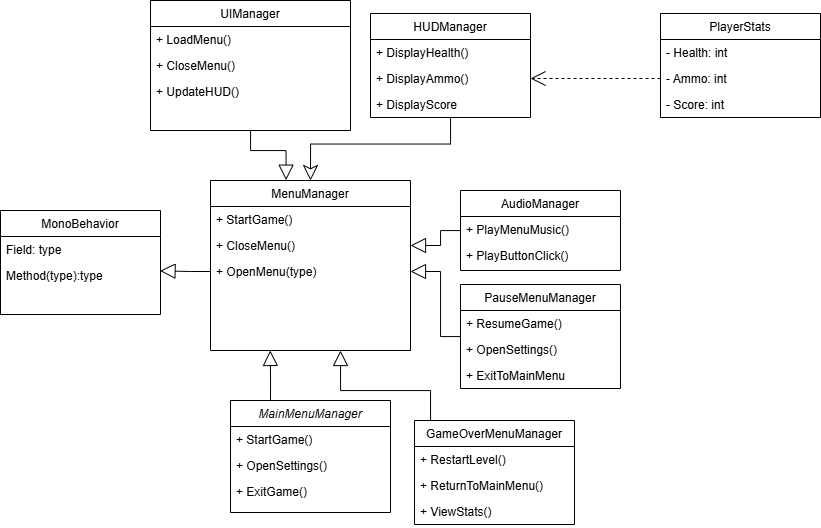

The diagram above was exported from draw.io. Its source (the exported page's mxGraphModel, read from the mxfile embedded in the PNG):
<mxGraphModel dx="1173" dy="613" grid="1" gridSize="10" guides="1" tooltips="1" connect="1" arrows="1" fold="1" page="1" pageScale="1" pageWidth="827" pageHeight="1169" math="0" shadow="0">
  <root>
    <mxCell id="WIyWlLk6GJQsqaUBKTNV-0" />
    <mxCell id="WIyWlLk6GJQsqaUBKTNV-1" parent="WIyWlLk6GJQsqaUBKTNV-0" />
    <mxCell id="aAn4RHnbifItTFoL8vJ4-22" style="edgeStyle=orthogonalEdgeStyle;rounded=0;orthogonalLoop=1;jettySize=auto;html=1;entryX=1;entryY=0.5;entryDx=0;entryDy=0;endArrow=block;endFill=0;endSize=13;" edge="1" parent="WIyWlLk6GJQsqaUBKTNV-1" source="zkfFHV4jXpPFQw0GAbJ--17" target="aAn4RHnbifItTFoL8vJ4-17">
      <mxGeometry relative="1" as="geometry" />
    </mxCell>
    <mxCell id="zkfFHV4jXpPFQw0GAbJ--17" value="PauseMenuManager" style="swimlane;fontStyle=0;align=center;verticalAlign=top;childLayout=stackLayout;horizontal=1;startSize=26;horizontalStack=0;resizeParent=1;resizeLast=0;collapsible=1;marginBottom=0;rounded=0;shadow=0;strokeWidth=1;" parent="WIyWlLk6GJQsqaUBKTNV-1" vertex="1">
      <mxGeometry x="460" y="334" width="160" height="104" as="geometry">
        <mxRectangle x="550" y="140" width="160" height="26" as="alternateBounds" />
      </mxGeometry>
    </mxCell>
    <mxCell id="zkfFHV4jXpPFQw0GAbJ--18" value="+ ResumeGame()" style="text;align=left;verticalAlign=top;spacingLeft=4;spacingRight=4;overflow=hidden;rotatable=0;points=[[0,0.5],[1,0.5]];portConstraint=eastwest;" parent="zkfFHV4jXpPFQw0GAbJ--17" vertex="1">
      <mxGeometry y="26" width="160" height="26" as="geometry" />
    </mxCell>
    <mxCell id="zkfFHV4jXpPFQw0GAbJ--19" value="+ OpenSettings()" style="text;align=left;verticalAlign=top;spacingLeft=4;spacingRight=4;overflow=hidden;rotatable=0;points=[[0,0.5],[1,0.5]];portConstraint=eastwest;rounded=0;shadow=0;html=0;" parent="zkfFHV4jXpPFQw0GAbJ--17" vertex="1">
      <mxGeometry y="52" width="160" height="26" as="geometry" />
    </mxCell>
    <mxCell id="zkfFHV4jXpPFQw0GAbJ--20" value="+ ExitToMainMenu" style="text;align=left;verticalAlign=top;spacingLeft=4;spacingRight=4;overflow=hidden;rotatable=0;points=[[0,0.5],[1,0.5]];portConstraint=eastwest;rounded=0;shadow=0;html=0;" parent="zkfFHV4jXpPFQw0GAbJ--17" vertex="1">
      <mxGeometry y="78" width="160" height="26" as="geometry" />
    </mxCell>
    <mxCell id="_SpRLHmRpv78sepX1QUb-2" value="UIManager" style="swimlane;fontStyle=0;align=center;verticalAlign=top;childLayout=stackLayout;horizontal=1;startSize=26;horizontalStack=0;resizeParent=1;resizeLast=0;collapsible=1;marginBottom=0;rounded=0;shadow=0;strokeWidth=1;" parent="WIyWlLk6GJQsqaUBKTNV-1" vertex="1">
      <mxGeometry x="150" y="50" width="200" height="130" as="geometry">
        <mxRectangle x="550" y="140" width="160" height="26" as="alternateBounds" />
      </mxGeometry>
    </mxCell>
    <mxCell id="_SpRLHmRpv78sepX1QUb-3" value="+ LoadMenu()" style="text;align=left;verticalAlign=top;spacingLeft=4;spacingRight=4;overflow=hidden;rotatable=0;points=[[0,0.5],[1,0.5]];portConstraint=eastwest;whiteSpace=wrap;fillColor=none;" parent="_SpRLHmRpv78sepX1QUb-2" vertex="1">
      <mxGeometry y="26" width="200" height="26" as="geometry" />
    </mxCell>
    <mxCell id="_SpRLHmRpv78sepX1QUb-4" value="+ CloseMenu()" style="text;align=left;verticalAlign=top;spacingLeft=4;spacingRight=4;overflow=hidden;rotatable=0;points=[[0,0.5],[1,0.5]];portConstraint=eastwest;rounded=0;shadow=0;html=0;" parent="_SpRLHmRpv78sepX1QUb-2" vertex="1">
      <mxGeometry y="52" width="200" height="26" as="geometry" />
    </mxCell>
    <mxCell id="_SpRLHmRpv78sepX1QUb-5" value="+ UpdateHUD()" style="text;align=left;verticalAlign=top;spacingLeft=4;spacingRight=4;overflow=hidden;rotatable=0;points=[[0,0.5],[1,0.5]];portConstraint=eastwest;rounded=0;shadow=0;html=0;" parent="_SpRLHmRpv78sepX1QUb-2" vertex="1">
      <mxGeometry y="78" width="200" height="26" as="geometry" />
    </mxCell>
    <mxCell id="aAn4RHnbifItTFoL8vJ4-29" style="edgeStyle=orthogonalEdgeStyle;rounded=0;orthogonalLoop=1;jettySize=auto;html=1;endArrow=block;endFill=0;endSize=13;" edge="1" parent="WIyWlLk6GJQsqaUBKTNV-1" source="_SpRLHmRpv78sepX1QUb-6">
      <mxGeometry relative="1" as="geometry">
        <mxPoint x="340" y="400" as="targetPoint" />
        <Array as="points">
          <mxPoint x="430" y="440" />
          <mxPoint x="340" y="440" />
        </Array>
      </mxGeometry>
    </mxCell>
    <mxCell id="_SpRLHmRpv78sepX1QUb-6" value="GameOverMenuManager" style="swimlane;fontStyle=0;align=center;verticalAlign=top;childLayout=stackLayout;horizontal=1;startSize=26;horizontalStack=0;resizeParent=1;resizeLast=0;collapsible=1;marginBottom=0;rounded=0;shadow=0;strokeWidth=1;" parent="WIyWlLk6GJQsqaUBKTNV-1" vertex="1">
      <mxGeometry x="414" y="470" width="160" height="104" as="geometry">
        <mxRectangle x="550" y="140" width="160" height="26" as="alternateBounds" />
      </mxGeometry>
    </mxCell>
    <mxCell id="_SpRLHmRpv78sepX1QUb-7" value="+ RestartLevel()" style="text;align=left;verticalAlign=top;spacingLeft=4;spacingRight=4;overflow=hidden;rotatable=0;points=[[0,0.5],[1,0.5]];portConstraint=eastwest;" parent="_SpRLHmRpv78sepX1QUb-6" vertex="1">
      <mxGeometry y="26" width="160" height="26" as="geometry" />
    </mxCell>
    <mxCell id="_SpRLHmRpv78sepX1QUb-8" value="+ ReturnToMainMenu()" style="text;align=left;verticalAlign=top;spacingLeft=4;spacingRight=4;overflow=hidden;rotatable=0;points=[[0,0.5],[1,0.5]];portConstraint=eastwest;rounded=0;shadow=0;html=0;" parent="_SpRLHmRpv78sepX1QUb-6" vertex="1">
      <mxGeometry y="52" width="160" height="26" as="geometry" />
    </mxCell>
    <mxCell id="_SpRLHmRpv78sepX1QUb-9" value="+ ViewStats()" style="text;align=left;verticalAlign=top;spacingLeft=4;spacingRight=4;overflow=hidden;rotatable=0;points=[[0,0.5],[1,0.5]];portConstraint=eastwest;rounded=0;shadow=0;html=0;" parent="_SpRLHmRpv78sepX1QUb-6" vertex="1">
      <mxGeometry y="78" width="160" height="26" as="geometry" />
    </mxCell>
    <mxCell id="aAn4RHnbifItTFoL8vJ4-23" style="edgeStyle=orthogonalEdgeStyle;rounded=0;orthogonalLoop=1;jettySize=auto;html=1;entryX=1;entryY=0.5;entryDx=0;entryDy=0;endArrow=block;endFill=0;endSize=13;" edge="1" parent="WIyWlLk6GJQsqaUBKTNV-1" source="_SpRLHmRpv78sepX1QUb-25" target="aAn4RHnbifItTFoL8vJ4-10">
      <mxGeometry relative="1" as="geometry" />
    </mxCell>
    <mxCell id="_SpRLHmRpv78sepX1QUb-25" value="AudioManager" style="swimlane;fontStyle=0;align=center;verticalAlign=top;childLayout=stackLayout;horizontal=1;startSize=26;horizontalStack=0;resizeParent=1;resizeLast=0;collapsible=1;marginBottom=0;rounded=0;shadow=0;strokeWidth=1;" parent="WIyWlLk6GJQsqaUBKTNV-1" vertex="1">
      <mxGeometry x="460" y="240" width="160" height="80" as="geometry">
        <mxRectangle x="550" y="140" width="160" height="26" as="alternateBounds" />
      </mxGeometry>
    </mxCell>
    <mxCell id="_SpRLHmRpv78sepX1QUb-26" value="+ PlayMenuMusic()" style="text;align=left;verticalAlign=top;spacingLeft=4;spacingRight=4;overflow=hidden;rotatable=0;points=[[0,0.5],[1,0.5]];portConstraint=eastwest;" parent="_SpRLHmRpv78sepX1QUb-25" vertex="1">
      <mxGeometry y="26" width="160" height="26" as="geometry" />
    </mxCell>
    <mxCell id="_SpRLHmRpv78sepX1QUb-27" value="+ PlayButtonClick()" style="text;align=left;verticalAlign=top;spacingLeft=4;spacingRight=4;overflow=hidden;rotatable=0;points=[[0,0.5],[1,0.5]];portConstraint=eastwest;rounded=0;shadow=0;html=0;" parent="_SpRLHmRpv78sepX1QUb-25" vertex="1">
      <mxGeometry y="52" width="160" height="26" as="geometry" />
    </mxCell>
    <mxCell id="_SpRLHmRpv78sepX1QUb-33" value="PlayerStats" style="swimlane;fontStyle=0;align=center;verticalAlign=top;childLayout=stackLayout;horizontal=1;startSize=26;horizontalStack=0;resizeParent=1;resizeLast=0;collapsible=1;marginBottom=0;rounded=0;shadow=0;strokeWidth=1;" parent="WIyWlLk6GJQsqaUBKTNV-1" vertex="1">
      <mxGeometry x="660" y="63" width="160" height="104" as="geometry">
        <mxRectangle x="550" y="140" width="160" height="26" as="alternateBounds" />
      </mxGeometry>
    </mxCell>
    <mxCell id="_SpRLHmRpv78sepX1QUb-34" value="- Health: int" style="text;align=left;verticalAlign=top;spacingLeft=4;spacingRight=4;overflow=hidden;rotatable=0;points=[[0,0.5],[1,0.5]];portConstraint=eastwest;" parent="_SpRLHmRpv78sepX1QUb-33" vertex="1">
      <mxGeometry y="26" width="160" height="26" as="geometry" />
    </mxCell>
    <mxCell id="_SpRLHmRpv78sepX1QUb-35" value="- Ammo: int" style="text;align=left;verticalAlign=top;spacingLeft=4;spacingRight=4;overflow=hidden;rotatable=0;points=[[0,0.5],[1,0.5]];portConstraint=eastwest;rounded=0;shadow=0;html=0;" parent="_SpRLHmRpv78sepX1QUb-33" vertex="1">
      <mxGeometry y="52" width="160" height="26" as="geometry" />
    </mxCell>
    <mxCell id="_SpRLHmRpv78sepX1QUb-36" value="- Score: int" style="text;align=left;verticalAlign=top;spacingLeft=4;spacingRight=4;overflow=hidden;rotatable=0;points=[[0,0.5],[1,0.5]];portConstraint=eastwest;rounded=0;shadow=0;html=0;" parent="_SpRLHmRpv78sepX1QUb-33" vertex="1">
      <mxGeometry y="78" width="160" height="26" as="geometry" />
    </mxCell>
    <mxCell id="_SpRLHmRpv78sepX1QUb-37" value="MonoBehavior" style="swimlane;fontStyle=0;align=center;verticalAlign=top;childLayout=stackLayout;horizontal=1;startSize=26;horizontalStack=0;resizeParent=1;resizeLast=0;collapsible=1;marginBottom=0;rounded=0;shadow=0;strokeWidth=1;" parent="WIyWlLk6GJQsqaUBKTNV-1" vertex="1">
      <mxGeometry y="260" width="160" height="104" as="geometry">
        <mxRectangle x="550" y="140" width="160" height="26" as="alternateBounds" />
      </mxGeometry>
    </mxCell>
    <mxCell id="_SpRLHmRpv78sepX1QUb-39" value="Field: type" style="text;align=left;verticalAlign=top;spacingLeft=4;spacingRight=4;overflow=hidden;rotatable=0;points=[[0,0.5],[1,0.5]];portConstraint=eastwest;rounded=0;shadow=0;html=0;" parent="_SpRLHmRpv78sepX1QUb-37" vertex="1">
      <mxGeometry y="26" width="160" height="26" as="geometry" />
    </mxCell>
    <mxCell id="_SpRLHmRpv78sepX1QUb-40" value="Method(type):type " style="text;align=left;verticalAlign=top;spacingLeft=4;spacingRight=4;overflow=hidden;rotatable=0;points=[[0,0.5],[1,0.5]];portConstraint=eastwest;rounded=0;shadow=0;html=0;" parent="_SpRLHmRpv78sepX1QUb-37" vertex="1">
      <mxGeometry y="52" width="160" height="26" as="geometry" />
    </mxCell>
    <mxCell id="aAn4RHnbifItTFoL8vJ4-31" style="edgeStyle=orthogonalEdgeStyle;rounded=0;orthogonalLoop=1;jettySize=auto;html=1;exitX=0.25;exitY=0;exitDx=0;exitDy=0;endArrow=block;endFill=0;endSize=13;" edge="1" parent="WIyWlLk6GJQsqaUBKTNV-1" source="_SpRLHmRpv78sepX1QUb-66">
      <mxGeometry relative="1" as="geometry">
        <mxPoint x="269.7058823529412" y="400" as="targetPoint" />
      </mxGeometry>
    </mxCell>
    <mxCell id="_SpRLHmRpv78sepX1QUb-66" value="MainMenuManager" style="swimlane;fontStyle=2;align=center;verticalAlign=top;childLayout=stackLayout;horizontal=1;startSize=26;horizontalStack=0;resizeParent=1;resizeLast=0;collapsible=1;marginBottom=0;rounded=0;shadow=0;strokeWidth=1;" parent="WIyWlLk6GJQsqaUBKTNV-1" vertex="1">
      <mxGeometry x="230" y="450" width="160" height="112" as="geometry">
        <mxRectangle x="230" y="140" width="160" height="26" as="alternateBounds" />
      </mxGeometry>
    </mxCell>
    <mxCell id="_SpRLHmRpv78sepX1QUb-67" value="+ StartGame()" style="text;align=left;verticalAlign=top;spacingLeft=4;spacingRight=4;overflow=hidden;rotatable=0;points=[[0,0.5],[1,0.5]];portConstraint=eastwest;" parent="_SpRLHmRpv78sepX1QUb-66" vertex="1">
      <mxGeometry y="26" width="160" height="26" as="geometry" />
    </mxCell>
    <mxCell id="_SpRLHmRpv78sepX1QUb-68" value="+ OpenSettings()" style="text;align=left;verticalAlign=top;spacingLeft=4;spacingRight=4;overflow=hidden;rotatable=0;points=[[0,0.5],[1,0.5]];portConstraint=eastwest;rounded=0;shadow=0;html=0;" parent="_SpRLHmRpv78sepX1QUb-66" vertex="1">
      <mxGeometry y="52" width="160" height="26" as="geometry" />
    </mxCell>
    <mxCell id="_SpRLHmRpv78sepX1QUb-69" value="+ ExitGame()" style="text;align=left;verticalAlign=top;spacingLeft=4;spacingRight=4;overflow=hidden;rotatable=0;points=[[0,0.5],[1,0.5]];portConstraint=eastwest;rounded=0;shadow=0;html=0;" parent="_SpRLHmRpv78sepX1QUb-66" vertex="1">
      <mxGeometry y="78" width="160" height="26" as="geometry" />
    </mxCell>
    <mxCell id="aAn4RHnbifItTFoL8vJ4-24" style="edgeStyle=orthogonalEdgeStyle;rounded=0;orthogonalLoop=1;jettySize=auto;html=1;entryX=0.5;entryY=0;entryDx=0;entryDy=0;endArrow=classic;endFill=0;endSize=13;" edge="1" parent="WIyWlLk6GJQsqaUBKTNV-1" source="_SpRLHmRpv78sepX1QUb-71" target="aAn4RHnbifItTFoL8vJ4-8">
      <mxGeometry relative="1" as="geometry" />
    </mxCell>
    <mxCell id="_SpRLHmRpv78sepX1QUb-71" value="HUDManager" style="swimlane;fontStyle=0;align=center;verticalAlign=top;childLayout=stackLayout;horizontal=1;startSize=26;horizontalStack=0;resizeParent=1;resizeLast=0;collapsible=1;marginBottom=0;rounded=0;shadow=0;strokeWidth=1;" parent="WIyWlLk6GJQsqaUBKTNV-1" vertex="1">
      <mxGeometry x="370" y="63" width="160" height="104" as="geometry">
        <mxRectangle x="550" y="140" width="160" height="26" as="alternateBounds" />
      </mxGeometry>
    </mxCell>
    <mxCell id="_SpRLHmRpv78sepX1QUb-72" value="+ DisplayHealth()" style="text;align=left;verticalAlign=top;spacingLeft=4;spacingRight=4;overflow=hidden;rotatable=0;points=[[0,0.5],[1,0.5]];portConstraint=eastwest;" parent="_SpRLHmRpv78sepX1QUb-71" vertex="1">
      <mxGeometry y="26" width="160" height="26" as="geometry" />
    </mxCell>
    <mxCell id="_SpRLHmRpv78sepX1QUb-73" value="+ DisplayAmmo()" style="text;align=left;verticalAlign=top;spacingLeft=4;spacingRight=4;overflow=hidden;rotatable=0;points=[[0,0.5],[1,0.5]];portConstraint=eastwest;rounded=0;shadow=0;html=0;" parent="_SpRLHmRpv78sepX1QUb-71" vertex="1">
      <mxGeometry y="52" width="160" height="26" as="geometry" />
    </mxCell>
    <mxCell id="_SpRLHmRpv78sepX1QUb-74" value="+ DisplayScore" style="text;align=left;verticalAlign=top;spacingLeft=4;spacingRight=4;overflow=hidden;rotatable=0;points=[[0,0.5],[1,0.5]];portConstraint=eastwest;rounded=0;shadow=0;html=0;" parent="_SpRLHmRpv78sepX1QUb-71" vertex="1">
      <mxGeometry y="78" width="160" height="26" as="geometry" />
    </mxCell>
    <mxCell id="aAn4RHnbifItTFoL8vJ4-8" value="MenuManager" style="swimlane;fontStyle=0;align=center;verticalAlign=top;childLayout=stackLayout;horizontal=1;startSize=26;horizontalStack=0;resizeParent=1;resizeLast=0;collapsible=1;marginBottom=0;rounded=0;shadow=0;strokeWidth=1;" vertex="1" parent="WIyWlLk6GJQsqaUBKTNV-1">
      <mxGeometry x="210" y="230" width="200" height="170" as="geometry">
        <mxRectangle x="550" y="140" width="160" height="26" as="alternateBounds" />
      </mxGeometry>
    </mxCell>
    <mxCell id="aAn4RHnbifItTFoL8vJ4-9" value="+ StartGame()" style="text;align=left;verticalAlign=top;spacingLeft=4;spacingRight=4;overflow=hidden;rotatable=0;points=[[0,0.5],[1,0.5]];portConstraint=eastwest;whiteSpace=wrap;fillColor=none;" vertex="1" parent="aAn4RHnbifItTFoL8vJ4-8">
      <mxGeometry y="26" width="200" height="26" as="geometry" />
    </mxCell>
    <mxCell id="aAn4RHnbifItTFoL8vJ4-10" value="+ CloseMenu()" style="text;align=left;verticalAlign=top;spacingLeft=4;spacingRight=4;overflow=hidden;rotatable=0;points=[[0,0.5],[1,0.5]];portConstraint=eastwest;rounded=0;shadow=0;html=0;" vertex="1" parent="aAn4RHnbifItTFoL8vJ4-8">
      <mxGeometry y="52" width="200" height="26" as="geometry" />
    </mxCell>
    <mxCell id="aAn4RHnbifItTFoL8vJ4-17" value="+ OpenMenu(type)" style="text;align=left;verticalAlign=top;spacingLeft=4;spacingRight=4;overflow=hidden;rotatable=0;points=[[0,0.5],[1,0.5]];portConstraint=eastwest;rounded=0;shadow=0;html=0;" vertex="1" parent="aAn4RHnbifItTFoL8vJ4-8">
      <mxGeometry y="78" width="200" height="26" as="geometry" />
    </mxCell>
    <mxCell id="aAn4RHnbifItTFoL8vJ4-19" style="edgeStyle=orthogonalEdgeStyle;rounded=0;orthogonalLoop=1;jettySize=auto;html=1;exitX=0;exitY=0.5;exitDx=0;exitDy=0;entryX=0.997;entryY=0.321;entryDx=0;entryDy=0;entryPerimeter=0;endArrow=block;endFill=0;endSize=13;" edge="1" parent="WIyWlLk6GJQsqaUBKTNV-1" source="aAn4RHnbifItTFoL8vJ4-17" target="_SpRLHmRpv78sepX1QUb-40">
      <mxGeometry relative="1" as="geometry" />
    </mxCell>
    <mxCell id="aAn4RHnbifItTFoL8vJ4-25" style="edgeStyle=orthogonalEdgeStyle;rounded=0;orthogonalLoop=1;jettySize=auto;html=1;entryX=0.378;entryY=-0.002;entryDx=0;entryDy=0;entryPerimeter=0;endArrow=block;endFill=0;endSize=13;" edge="1" parent="WIyWlLk6GJQsqaUBKTNV-1" source="_SpRLHmRpv78sepX1QUb-2" target="aAn4RHnbifItTFoL8vJ4-8">
      <mxGeometry relative="1" as="geometry" />
    </mxCell>
    <mxCell id="aAn4RHnbifItTFoL8vJ4-33" style="edgeStyle=orthogonalEdgeStyle;rounded=0;orthogonalLoop=1;jettySize=auto;html=1;entryX=1;entryY=0.5;entryDx=0;entryDy=0;dashed=1;endArrow=open;endFill=0;endSize=13;" edge="1" parent="WIyWlLk6GJQsqaUBKTNV-1" source="_SpRLHmRpv78sepX1QUb-35" target="_SpRLHmRpv78sepX1QUb-73">
      <mxGeometry relative="1" as="geometry" />
    </mxCell>
  </root>
</mxGraphModel>